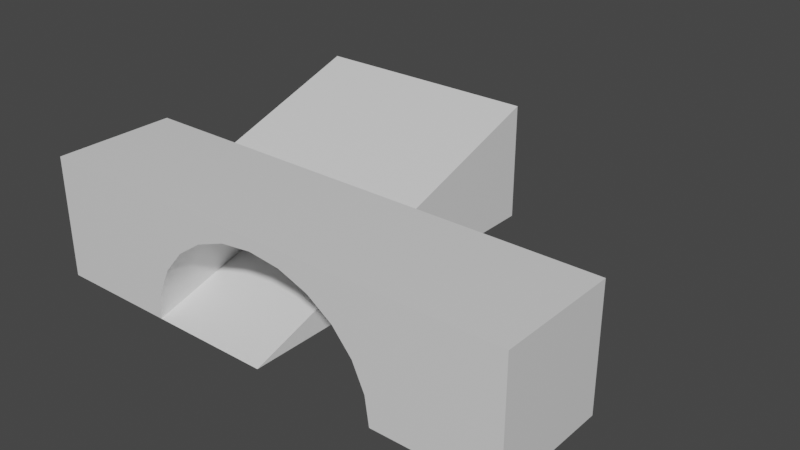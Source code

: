 # Source: building.blend  (saved by Blender 2.90.8; exported with 4.5.12 LTS)
import bpy
from mathutils import Matrix  # noqa: F401  (used for matrix-valued properties, if any)

bpy.ops.wm.read_factory_settings(use_empty=True)
scene = bpy.context.scene
scene.name = 'Scene'

# ---- collections
col_collection = bpy.data.collections.new('Collection'); scene.collection.children.link(col_collection)

# ---- materials (node trees are filled in below, after node groups)
mat_material = bpy.data.materials.new('Material')
mat_material.alpha_threshold = 0.0
mat_material.use_transparent_shadow = False
mat_material.line_color = (0.0, 0.0, 0.0, 1.0)

# ---- material node trees
mat_material.use_nodes = True; mat_material.node_tree.nodes.clear()
_N = mat_material.node_tree.nodes; _L = mat_material.node_tree.links
n0 = _N.new('ShaderNodeOutputMaterial'); n0.name = 'Material Output'; n0.location = (300, 300)
n1 = _N.new('ShaderNodeBsdfPrincipled'); n1.name = 'Principled BSDF'; n1.location = (10, 300)
n1.distribution = 'GGX'
n1.subsurface_method = 'BURLEY'
n1.inputs[2].default_value = 0.4
n1.inputs[3].default_value = 1.45
n1.inputs[27].default_value = (0.0, 0.0, 0.0, 1.0)
n1.inputs[28].default_value = 1.0
_L.new(n1.outputs[0], n0.inputs[0])
n0.is_active_output = True

# ---- world
world_world = bpy.data.worlds.new('World'); scene.world = world_world
world_world.use_nodes = True; world_world.node_tree.nodes.clear()
_N = world_world.node_tree.nodes; _L = world_world.node_tree.links
n0 = _N.new('ShaderNodeOutputWorld'); n0.name = 'World Output'; n0.location = (300, 300)
n1 = _N.new('ShaderNodeBackground'); n1.name = 'Background'; n1.location = (10, 300)
n1.inputs[0].default_value = (0.05088, 0.05088, 0.05088, 1.0)
_L.new(n1.outputs[0], n0.inputs[0])
n0.is_active_output = True
world_world.color = (0.05088, 0.05088, 0.05088)
world_world.use_sun_shadow = False
world_world.sun_shadow_jitter_overblur = 0.0

# ---- meshes
me_cube = bpy.data.meshes.new('Cube')
me_cube.from_pydata([(1.5, -0.5, 0.0), (-0.5, -0.5, 0.0), (1.5, 2.5, 1.0), (1.5, 2.5, 0.0), (-0.5, 2.5, 1.0), (-0.5, 2.5, 0.0)], [], [(0, 2, 4, 1), (1, 4, 5), (5, 4, 2, 3), (3, 2, 0)])
_uv = me_cube.uv_layers.new(name='UVMap')
_uv.uv.foreach_set('vector', [0.625, 0.5, 0.875, 0.5, 0.875, 0.75, 0.625, 0.75, 0.625, 0.75, 0.625, 1.0, 0.375, 1.0, 0.375, 0.0, 0.625, 0.0, 0.625, 0.25, 0.375, 0.25, 0.375, 0.25, 0.625, 0.25, 0.375, 0.5])
me_cube.materials.append(mat_material)
me_cube.use_remesh_preserve_volume = False
me_cube.use_remesh_preserve_attributes = False
me_cube.use_mirror_vertex_groups = False
me_cube.update()
me_cube_001 = bpy.data.meshes.new('Cube.001')
me_cube_001.from_pydata([(3.5, -0.5, 1.0), (3.5, -0.5, 0.0), (-0.5, -0.5, 1.0), (-0.5, -0.5, 0.0), (1.5, -0.5, 0.9), (1.241, -0.5, 0.8693), (1.0, -0.5, 0.7794), (0.7929, -0.5, 0.6364), (0.634, -0.5, 0.45), (0.5341, -0.5, 0.2329), (0.5, -0.5, 4.848e-08), (2.5, -0.5, -4.379e-07), (2.466, -0.5, 0.2329), (2.366, -0.5, 0.45), (2.207, -0.5, 0.6364), (2.0, -0.5, 0.7794), (1.759, -0.5, 0.8693), (1.5, -0.5, 1.0), (3.5, 0.5, 1.0), (3.5, 0.5, 0.0), (-0.5, 0.5, 1.0), (-0.5, 0.5, 0.0), (1.5, 0.5, 0.9), (1.241, 0.5, 0.8693), (1.0, 0.5, 0.7794), (0.7929, 0.5, 0.6364), (0.634, 0.5, 0.45), (0.5341, 0.5, 0.2329), (0.5, 0.5, 4.848e-08), (2.5, 0.5, -4.379e-07), (2.466, 0.5, 0.2329), (2.366, 0.5, 0.45), (2.207, 0.5, 0.6364), (2.0, 0.5, 0.7794), (1.759, 0.5, 0.8693), (1.5, 0.5, 1.0)], [], [(3, 8, 2), (1, 0, 13), (13, 0, 14), (14, 0, 15), (17, 16, 0), (15, 0, 16), (13, 12, 1), (12, 11, 1), (17, 4, 16), (4, 17, 5), (5, 17, 2), (7, 6, 2), (8, 7, 2), (6, 5, 2), (10, 9, 3), (9, 8, 3), (21, 20, 26), (19, 31, 18), (31, 32, 18), (32, 33, 18), (35, 18, 34), (33, 34, 18), (31, 19, 30), (30, 19, 29), (35, 34, 22), (22, 23, 35), (23, 20, 35), (25, 20, 24), (26, 20, 25), (24, 20, 23), (28, 21, 27), (27, 21, 26), (10, 28, 27, 9), (0, 1, 19, 18), (12, 30, 29, 11), (13, 31, 30, 12), (5, 23, 22, 4), (13, 14, 32, 31), (6, 24, 23, 5), (14, 15, 33, 32), (7, 25, 24, 6), (17, 35, 20, 2), (15, 16, 34, 33), (8, 26, 25, 7), (0, 18, 35, 17), (4, 22, 34, 16), (9, 27, 26, 8), (2, 20, 21, 3)])
me_cube_001.polygons.foreach_set('use_smooth', [True] * 48)
_uv = me_cube_001.uv_layers.new(name='UVMap')
_uv.uv.foreach_set('vector', [0.0, 0.0, 0.0, 0.0, 0.0, 0.0, 0.0, 0.0, 0.0, 0.0, 0.0, 0.0, 0.0, 0.0, 0.0, 0.0, 0.0, 0.0, 0.0, 0.0, 0.0, 0.0, 0.0, 0.0, 0.0, 0.0, 0.0, 0.0, 0.0, 0.0, 0.0, 0.0, 0.0, 0.0, 0.0, 0.0, 0.0, 0.0, 0.0, 0.0, 0.0, 0.0, 0.0, 0.0, 0.0, 0.0, 0.0, 0.0, 0.0, 0.0, 0.0, 0.0, 0.0, 0.0, 0.0, 0.0, 0.0, 0.0, 0.0, 0.0, 0.0, 0.0, 0.0, 0.0, 0.0, 0.0, 0.0, 0.0, 0.0, 0.0, 0.0, 0.0, 0.0, 0.0, 0.0, 0.0, 0.0, 0.0, 0.0, 0.0, 0.0, 0.0, 0.0, 0.0, 0.0, 0.0, 0.0, 0.0, 0.0, 0.0, 0.0, 0.0, 0.0, 0.0, 0.0, 0.0, 0.0, 0.0, 0.0, 0.0, 0.0, 0.0, 0.0, 0.0, 0.0, 0.0, 0.0, 0.0, 0.0, 0.0, 0.0, 0.0, 0.0, 0.0, 0.0, 0.0, 0.0, 0.0, 0.0, 0.0, 0.0, 0.0, 0.0, 0.0, 0.0, 0.0, 0.0, 0.0, 0.0, 0.0, 0.0, 0.0, 0.0, 0.0, 0.0, 0.0, 0.0, 0.0, 0.0, 0.0, 0.0, 0.0, 0.0, 0.0, 0.0, 0.0, 0.0, 0.0, 0.0, 0.0, 0.0, 0.0, 0.0, 0.0, 0.0, 0.0, 0.0, 0.0, 0.0, 0.0, 0.0, 0.0, 0.0, 0.0, 0.0, 0.0, 0.0, 0.0, 0.0, 0.0, 0.0, 0.0, 0.0, 0.0, 0.0, 0.0, 0.0, 0.0, 0.0, 0.0, 0.0, 0.0, 0.0, 0.0, 0.0, 0.0, 0.0, 0.0, 0.0, 0.0, 0.0, 0.0, 0.0, 0.0, 0.0, 0.0, 0.0, 0.0, 0.0, 0.0, 0.0, 0.0, 0.0, 0.0, 0.0, 0.0, 0.0, 0.0, 0.0, 0.0, 0.0, 0.0, 0.0, 0.0, 0.0, 0.0, 0.0, 0.0, 0.0, 0.0, 0.0, 0.0, 0.0, 0.0, 0.0, 0.0, 0.0, 0.0, 0.0, 0.0, 0.0, 0.0, 0.0, 0.0, 0.0, 0.0, 0.0, 0.0, 0.0, 0.0, 0.0, 0.0, 0.0, 0.0, 0.0, 0.0, 0.0, 0.0, 0.0, 0.0, 0.0, 0.0, 0.0, 0.0, 0.0, 0.0, 0.0, 0.0, 0.0, 0.0, 0.0, 0.0, 0.0, 0.0, 0.0, 0.0, 0.0, 0.0, 0.0, 0.0, 0.0, 0.0, 0.0, 0.0, 0.0, 0.0, 0.0, 0.0, 0.0, 0.0, 0.0, 0.0, 0.0, 0.0, 0.0, 0.0, 0.0, 0.0, 0.0, 0.0, 0.0, 0.0, 0.0, 0.0, 0.0, 0.0, 0.0, 0.0, 0.0, 0.0, 0.0, 0.0, 0.0, 0.0, 0.0, 0.0, 0.0, 0.0, 0.0, 0.0, 0.0, 0.0, 0.0, 0.0, 0.0, 0.0, 0.0, 0.0, 0.0, 0.0])
me_cube_001.materials.append(mat_material)
me_cube_001.use_remesh_preserve_volume = False
me_cube_001.use_remesh_preserve_attributes = False
me_cube_001.use_mirror_vertex_groups = False
me_cube_001.update()

# ---- objects
ob_0_ramp = bpy.data.objects.new('0-ramp', me_cube)
ob_1_bridge = bpy.data.objects.new('1-bridge', me_cube_001)

# ---- transforms, parenting, visibility, modifiers, constraints
ob_0_ramp.location = (0.0, 0.0, 0.0)
ob_0_ramp.lock_rotations_4d = False
ob_0_ramp.empty_display_type = 'ARROWS'
ob_0_ramp.lineart.crease_threshold = 0.0
ob_1_bridge.location = (0.0, 0.0, 0.0)
ob_1_bridge.lock_rotations_4d = False
ob_1_bridge.empty_display_type = 'ARROWS'
ob_1_bridge.lineart.crease_threshold = 0.0
_m = ob_1_bridge.modifiers.new('EdgeSplit', 'EDGE_SPLIT')

# ---- collection membership
col_collection.objects.link(ob_0_ramp)
col_collection.objects.link(ob_1_bridge)

# ---- scene / render settings (as saved in the file)
scene.frame_start = 1; scene.frame_end = 250; scene.frame_set(1)
scene.render.engine = 'BLENDER_EEVEE_NEXT'
scene.cycles.use_denoising = False
scene.cycles.samples = 128
scene.cycles.sampling_pattern = 'TABULATED_SOBOL'
scene.cycles.use_adaptive_sampling = False
scene.cycles.use_light_tree = False
scene.view_settings.view_transform = 'Filmic'
bpy.context.view_layer.update()

# ---- added for rendering (the .blend has no active camera and no usable light): camera, sun
cam_auto = bpy.data.cameras.new('AutoCamera')
cam_auto.lens = 50.0
cam_auto.sensor_width = 36.0
cam_auto.clip_end = 1000.0
ob_auto_camera = bpy.data.objects.new('AutoCamera', cam_auto)
scene.collection.objects.link(ob_auto_camera)
ob_auto_camera.location = (6.21774, -4.66129, 4.27419)
ob_auto_camera.rotation_euler = (1.09748, -7.21219e-08, 0.694738)
scene.camera = ob_auto_camera
light_auto_sun = bpy.data.lights.new('AutoSun', 'SUN')
light_auto_sun.energy = 3.0
light_auto_sun.angle = 0.0523599
ob_auto_sun = bpy.data.objects.new('AutoSun', light_auto_sun)
scene.collection.objects.link(ob_auto_sun)
ob_auto_sun.rotation_euler = (0.872665, 0.174533, 0.523599)
bpy.context.view_layer.update()
